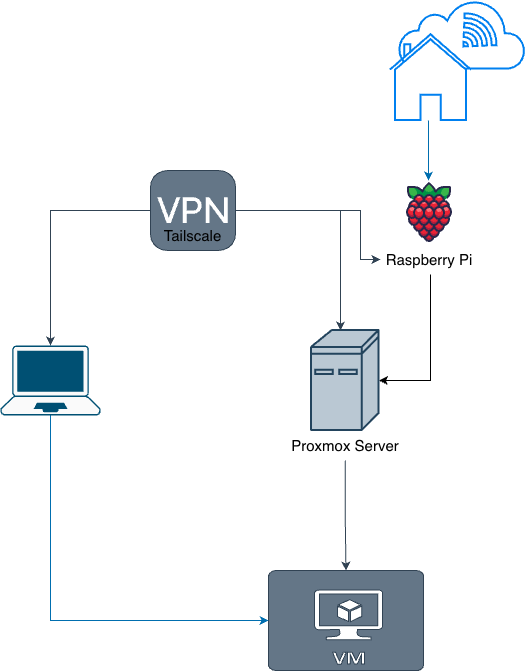

The diagram above was exported from draw.io. Its source (the exported page's mxGraphModel, read from the mxfile embedded in the PNG):
<mxGraphModel dx="1008" dy="1252" grid="1" gridSize="10" guides="1" tooltips="1" connect="1" arrows="1" fold="1" page="1" pageScale="1" pageWidth="850" pageHeight="1100" math="0" shadow="0">
  <root>
    <mxCell id="0" />
    <mxCell id="1" parent="0" />
    <mxCell id="OwlkniUP4aQ4cePqDYSg-8" connectable="0" parent="1" style="group" value="" vertex="1">
      <mxGeometry height="120" width="135" x="470" y="170" as="geometry" />
    </mxCell>
    <mxCell id="OwlkniUP4aQ4cePqDYSg-5" parent="OwlkniUP4aQ4cePqDYSg-8" style="html=1;verticalLabelPosition=bottom;align=center;labelBackgroundColor=#ffffff;verticalAlign=top;strokeWidth=2;strokeColor=#0080F0;shadow=0;dashed=0;shape=mxgraph.ios7.icons.cloud;" value="" vertex="1">
      <mxGeometry height="68.57142857142858" width="126.00000000000001" x="9.000000000000002" as="geometry" />
    </mxCell>
    <mxCell id="OwlkniUP4aQ4cePqDYSg-6" parent="OwlkniUP4aQ4cePqDYSg-8" style="html=1;verticalLabelPosition=bottom;align=center;labelBackgroundColor=#ffffff;verticalAlign=top;strokeWidth=2;strokeColor=#0080F0;shadow=0;dashed=0;shape=mxgraph.ios7.icons.home;" value="" vertex="1">
      <mxGeometry height="85.71428571428572" width="81" y="34.28571428571429" as="geometry" />
    </mxCell>
    <mxCell id="OwlkniUP4aQ4cePqDYSg-7" parent="OwlkniUP4aQ4cePqDYSg-8" style="html=1;verticalLabelPosition=bottom;align=center;labelBackgroundColor=#ffffff;verticalAlign=top;strokeWidth=2;strokeColor=#0080F0;shadow=0;dashed=0;shape=mxgraph.ios7.icons.wifi;pointerEvents=1;rotation=45;" value="" vertex="1">
      <mxGeometry height="34.28571428571429" width="45.00000000000001" x="63.00000000000001" y="17.142857142857146" as="geometry" />
    </mxCell>
    <mxCell id="OwlkniUP4aQ4cePqDYSg-9" edge="1" parent="1" source="OwlkniUP4aQ4cePqDYSg-6" style="edgeStyle=orthogonalEdgeStyle;rounded=0;orthogonalLoop=1;jettySize=auto;html=1;entryX=0.5;entryY=0;entryDx=0;entryDy=0;fillColor=#1ba1e2;strokeColor=#006EAF;" target="OwlkniUP4aQ4cePqDYSg-1">
      <mxGeometry relative="1" as="geometry">
        <Array as="points">
          <mxPoint x="508" y="280" />
        </Array>
      </mxGeometry>
    </mxCell>
    <mxCell id="OwlkniUP4aQ4cePqDYSg-11" parent="1" style="verticalLabelPosition=bottom;html=1;verticalAlign=top;align=center;shape=mxgraph.azure.virtual_machine;fillColor=#647687;strokeColor=#314354;fontColor=#ffffff;" value="" vertex="1">
      <mxGeometry height="100" width="155" x="348" y="740" as="geometry" />
    </mxCell>
    <mxCell id="OwlkniUP4aQ4cePqDYSg-12" parent="1" style="points=[[0.13,0.02,0],[0.5,0,0],[0.87,0.02,0],[0.885,0.4,0],[0.985,0.985,0],[0.5,1,0],[0.015,0.985,0],[0.115,0.4,0]];verticalLabelPosition=bottom;sketch=0;html=1;verticalAlign=top;aspect=fixed;align=center;pointerEvents=1;shape=mxgraph.cisco19.laptop2;fillColor=#fafafa;strokeColor=#005073;" value="" vertex="1">
      <mxGeometry height="70" width="100" x="80" y="515" as="geometry" />
    </mxCell>
    <mxCell id="OwlkniUP4aQ4cePqDYSg-14" connectable="0" parent="1" style="group" value="" vertex="1">
      <mxGeometry height="80" width="85" x="230" y="340" as="geometry" />
    </mxCell>
    <mxCell id="OwlkniUP4aQ4cePqDYSg-4" parent="OwlkniUP4aQ4cePqDYSg-14" style="html=1;strokeWidth=1;shadow=0;dashed=0;shape=mxgraph.ios7.misc.vpn;buttonText=;strokeColor2=#222222;fontSize=8;verticalLabelPosition=bottom;verticalAlign=top;align=center;sketch=0;fillColor=#647687;strokeColor=#314354;fontColor=#ffffff;" value="" vertex="1">
      <mxGeometry height="80" width="85" as="geometry" />
    </mxCell>
    <mxCell id="OwlkniUP4aQ4cePqDYSg-13" parent="OwlkniUP4aQ4cePqDYSg-14" style="text;html=1;whiteSpace=wrap;strokeColor=none;fillColor=none;align=center;verticalAlign=middle;rounded=0;" value="&lt;font style=&quot;font-size: 15px; color: light-dark(rgb(0, 0, 0), rgb(0, 0, 0));&quot;&gt;Tailscale&lt;/font&gt;" vertex="1">
      <mxGeometry height="30" width="78.75" x="3.1299999999999955" y="50" as="geometry" />
    </mxCell>
    <mxCell id="OwlkniUP4aQ4cePqDYSg-16" connectable="0" parent="1" style="group" value="" vertex="1">
      <mxGeometry height="94" width="98" x="460" y="350" as="geometry" />
    </mxCell>
    <mxCell id="OwlkniUP4aQ4cePqDYSg-1" parent="OwlkniUP4aQ4cePqDYSg-16" style="shape=image;html=1;verticalAlign=top;verticalLabelPosition=bottom;labelBackgroundColor=#ffffff;imageAspect=0;aspect=fixed;image=https://icons.diagrams.net/icon-cache1/Fruit-2455/Fruit_iconfree_Filled_Outline_raspberry-healthy-organic-food-fruit_icon-896.svg" value="" vertex="1">
      <mxGeometry height="64" width="64" x="17" as="geometry" />
    </mxCell>
    <mxCell id="OwlkniUP4aQ4cePqDYSg-15" parent="OwlkniUP4aQ4cePqDYSg-16" style="text;html=1;whiteSpace=wrap;strokeColor=none;fillColor=none;align=center;verticalAlign=middle;rounded=0;" value="&lt;font style=&quot;font-size: 15px;&quot;&gt;Raspberry Pi&lt;/font&gt;" vertex="1">
      <mxGeometry height="30" width="98" y="64" as="geometry" />
    </mxCell>
    <mxCell id="OwlkniUP4aQ4cePqDYSg-18" connectable="0" parent="1" style="group" value="" vertex="1">
      <mxGeometry height="130" width="130" x="359.75" y="500" as="geometry" />
    </mxCell>
    <mxCell id="OwlkniUP4aQ4cePqDYSg-2" parent="OwlkniUP4aQ4cePqDYSg-18" style="sketch=0;html=1;pointerEvents=1;dashed=0;fillColor=#bac8d3;strokeColor=#23445d;strokeWidth=2;verticalLabelPosition=bottom;verticalAlign=top;align=center;outlineConnect=0;shape=mxgraph.cisco.computers_and_peripherals.ibm_mini_as400;" value="" vertex="1">
      <mxGeometry height="100" width="67.5" x="31.25" as="geometry" />
    </mxCell>
    <mxCell id="OwlkniUP4aQ4cePqDYSg-17" parent="OwlkniUP4aQ4cePqDYSg-18" style="text;html=1;whiteSpace=wrap;strokeColor=none;fillColor=none;align=center;verticalAlign=middle;rounded=0;" value="&lt;font style=&quot;font-size: 15px;&quot;&gt;Proxmox Server&lt;/font&gt;" vertex="1">
      <mxGeometry height="30" width="130" y="100" as="geometry" />
    </mxCell>
    <mxCell id="OwlkniUP4aQ4cePqDYSg-23" edge="1" parent="1" source="OwlkniUP4aQ4cePqDYSg-4" style="edgeStyle=orthogonalEdgeStyle;rounded=0;orthogonalLoop=1;jettySize=auto;html=1;entryX=0.5;entryY=0;entryDx=0;entryDy=0;entryPerimeter=0;fillColor=#647687;strokeColor=#314354;" target="OwlkniUP4aQ4cePqDYSg-12">
      <mxGeometry relative="1" as="geometry" />
    </mxCell>
    <mxCell id="OwlkniUP4aQ4cePqDYSg-24" edge="1" parent="1" source="OwlkniUP4aQ4cePqDYSg-12" style="edgeStyle=orthogonalEdgeStyle;rounded=0;orthogonalLoop=1;jettySize=auto;html=1;entryX=0;entryY=0.5;entryDx=0;entryDy=0;entryPerimeter=0;fillColor=#1ba1e2;strokeColor=#006EAF;" target="OwlkniUP4aQ4cePqDYSg-11">
      <mxGeometry relative="1" as="geometry">
        <Array as="points">
          <mxPoint x="130" y="790" />
        </Array>
      </mxGeometry>
    </mxCell>
    <mxCell id="OwlkniUP4aQ4cePqDYSg-25" edge="1" parent="1" source="OwlkniUP4aQ4cePqDYSg-17" style="edgeStyle=orthogonalEdgeStyle;rounded=0;orthogonalLoop=1;jettySize=auto;html=1;entryX=0.5;entryY=0;entryDx=0;entryDy=0;entryPerimeter=0;fillColor=#647687;strokeColor=light-dark(#314354,#FF0000);" target="OwlkniUP4aQ4cePqDYSg-11">
      <mxGeometry relative="1" as="geometry" />
    </mxCell>
    <mxCell id="OwlkniUP4aQ4cePqDYSg-28" edge="1" parent="1" source="OwlkniUP4aQ4cePqDYSg-15" style="edgeStyle=orthogonalEdgeStyle;rounded=0;orthogonalLoop=1;jettySize=auto;html=1;entryX=1;entryY=0.5;entryDx=0;entryDy=0;entryPerimeter=0;strokeColor=light-dark(#000000,#FF0000);" target="OwlkniUP4aQ4cePqDYSg-2">
      <mxGeometry relative="1" as="geometry">
        <Array as="points">
          <mxPoint x="510" y="550" />
        </Array>
      </mxGeometry>
    </mxCell>
    <mxCell id="OwlkniUP4aQ4cePqDYSg-29" edge="1" parent="1" source="OwlkniUP4aQ4cePqDYSg-4" style="edgeStyle=orthogonalEdgeStyle;rounded=0;orthogonalLoop=1;jettySize=auto;html=1;fillColor=#647687;strokeColor=#314354;" target="OwlkniUP4aQ4cePqDYSg-2">
      <mxGeometry relative="1" as="geometry">
        <Array as="points">
          <mxPoint x="420" y="380" />
        </Array>
      </mxGeometry>
    </mxCell>
    <mxCell id="OwlkniUP4aQ4cePqDYSg-30" edge="1" parent="1" source="OwlkniUP4aQ4cePqDYSg-4" style="edgeStyle=orthogonalEdgeStyle;rounded=0;orthogonalLoop=1;jettySize=auto;html=1;entryX=0;entryY=0.5;entryDx=0;entryDy=0;fillColor=#647687;strokeColor=#314354;" target="OwlkniUP4aQ4cePqDYSg-15">
      <mxGeometry relative="1" as="geometry">
        <Array as="points">
          <mxPoint x="440" y="380" />
          <mxPoint x="440" y="429" />
        </Array>
      </mxGeometry>
    </mxCell>
  </root>
</mxGraphModel>